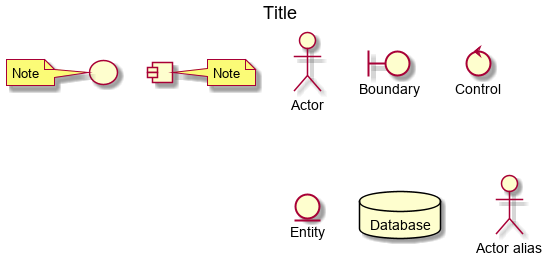

The diagram above was rendered by PlantUML. Its source (embedded in the PNG):
@startuml

title Title

( )
note left : Note

[  ]
note right : Note



actor Actor
boundary Boundary
control Control
entity Entity
database Database

:Actor alias:

 


@enduml